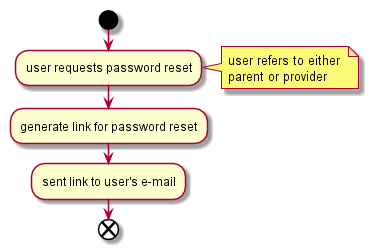

The diagram above was rendered by PlantUML. Its source (embedded in the PNG):
@startuml

start
:user requests password reset;
note right: user refers to either \nparent or provider
:generate link for password reset;
:sent link to user's e-mail;
end

@enduml